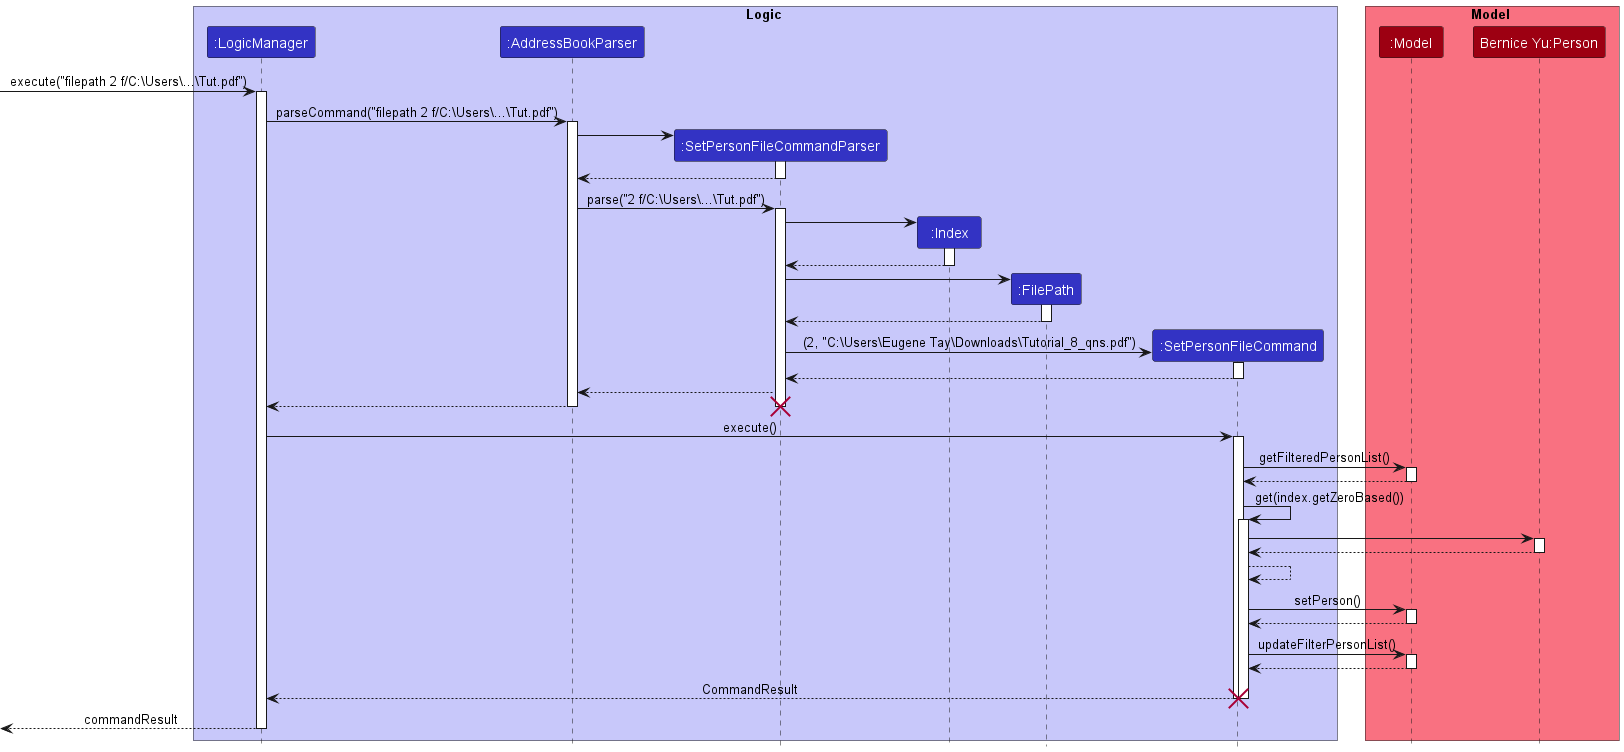

The diagram above was rendered by PlantUML. Its source (embedded in the PNG):
@startuml
!include ../style.puml

box Logic LOGIC_COLOR_T1
participant ":LogicManager" as LogicManager LOGIC_COLOR
participant ":AddressBookParser" as AddressBookParser LOGIC_COLOR
participant ":SetPersonFileCommandParser" as SetPersonFileCommandParser LOGIC_COLOR
participant ":Index" as Index LOGIC_COLOR
participant ":FilePath" as FilePath LOGIC_COLOR
participant ":SetPersonFileCommand" as SetPersonFileCommand LOGIC_COLOR
end box

box Model MODEL_COLOR_T1
participant ":Model" as Model MODEL_COLOR
participant "Bernice Yu:Person" as BerniceYu MODEL_COLOR
end box

[-> LogicManager : execute("filepath 2 f/C:\Users\...\Tut.pdf")
activate LogicManager

LogicManager -> AddressBookParser : parseCommand("filepath 2 f/C:\Users\...\Tut.pdf")
activate AddressBookParser

create SetPersonFileCommandParser
AddressBookParser -> SetPersonFileCommandParser
activate SetPersonFileCommandParser

SetPersonFileCommandParser --> AddressBookParser
deactivate SetPersonFileCommandParser

AddressBookParser -> SetPersonFileCommandParser : parse("2 f/C:\Users\...\Tut.pdf")
activate SetPersonFileCommandParser

create Index
SetPersonFileCommandParser -> Index
activate Index

Index --> SetPersonFileCommandParser
deactivate Index

create FilePath
SetPersonFileCommandParser -> FilePath
activate FilePath

FilePath --> SetPersonFileCommandParser
deactivate FilePath

create SetPersonFileCommand
SetPersonFileCommandParser -> SetPersonFileCommand : (2, "C:\Users\Eugene Tay\Downloads\Tutorial_8_qns.pdf")
activate SetPersonFileCommand

SetPersonFileCommand --> SetPersonFileCommandParser
deactivate SetPersonFileCommand

SetPersonFileCommandParser --> AddressBookParser
deactivate SetPersonFileCommand

AddressBookParser --> LogicManager
deactivate AddressBookParser

destroy SetPersonFileCommandParser

LogicManager -> SetPersonFileCommand : execute()
activate SetPersonFileCommand

SetPersonFileCommand -> Model : getFilteredPersonList()
activate Model

Model --> SetPersonFileCommand
deactivate Model

SetPersonFileCommand -> SetPersonFileCommand : get(index.getZeroBased())
activate SetPersonFileCommand

SetPersonFileCommand -> BerniceYu
activate BerniceYu

BerniceYu --> SetPersonFileCommand
deactivate BerniceYu

SetPersonFileCommand --> SetPersonFileCommand

SetPersonFileCommand -> Model : setPerson()
activate Model

Model --> SetPersonFileCommand 
deactivate Model

SetPersonFileCommand -> Model : updateFilterPersonList()
activate Model

Model --> SetPersonFileCommand 
deactivate Model

SetPersonFileCommand --> LogicManager : CommandResult
destroy SetPersonFileCommand

[<--LogicManager : commandResult
deactivate LogicManager
@enduml